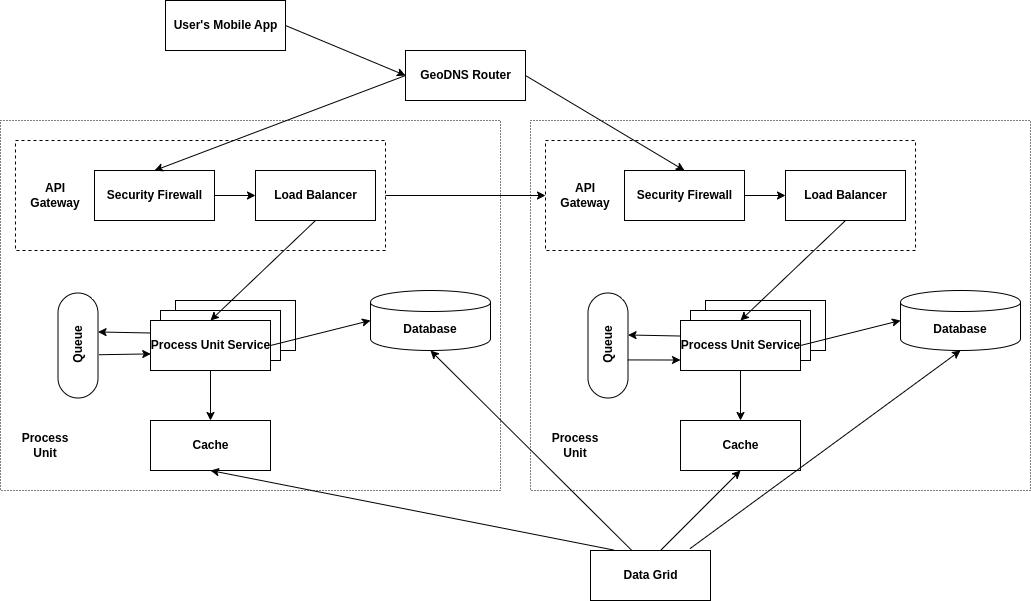

The diagram above was exported from draw.io. Its source (the exported page's mxGraphModel, read from the mxfile embedded in the PNG):
<mxGraphModel dx="923" dy="712" grid="1" gridSize="10" guides="1" tooltips="1" connect="1" arrows="1" fold="1" page="1" pageScale="1" pageWidth="1600" pageHeight="1200" math="0" shadow="0">
  <root>
    <mxCell id="0" />
    <mxCell id="1" parent="0" />
    <mxCell id="19" value="" style="html=1;" vertex="1" parent="1">
      <mxGeometry x="260" y="360" width="120" height="50" as="geometry" />
    </mxCell>
    <mxCell id="14" value="" style="rounded=0;whiteSpace=wrap;html=1;dashed=1;dashPattern=1 2;" vertex="1" parent="1">
      <mxGeometry x="60" y="160" width="500" height="370" as="geometry" />
    </mxCell>
    <mxCell id="7" value="" style="rounded=0;whiteSpace=wrap;html=1;dashed=1;" vertex="1" parent="1">
      <mxGeometry x="75" y="180" width="370" height="110" as="geometry" />
    </mxCell>
    <mxCell id="2" value="&lt;b&gt;User's Mobile App&lt;/b&gt;" style="html=1;" vertex="1" parent="1">
      <mxGeometry x="225" y="40" width="120" height="50" as="geometry" />
    </mxCell>
    <mxCell id="3" value="&lt;b&gt;GeoDNS Router&lt;/b&gt;" style="html=1;" vertex="1" parent="1">
      <mxGeometry x="465" y="90" width="120" height="50" as="geometry" />
    </mxCell>
    <mxCell id="4" value="&lt;b style=&quot;border-color: var(--border-color);&quot;&gt;Security Firewall&lt;/b&gt;" style="html=1;" vertex="1" parent="1">
      <mxGeometry x="154" y="210" width="120" height="50" as="geometry" />
    </mxCell>
    <mxCell id="5" value="&lt;b&gt;Load Balancer&lt;/b&gt;" style="html=1;" vertex="1" parent="1">
      <mxGeometry x="315" y="210" width="120" height="50" as="geometry" />
    </mxCell>
    <mxCell id="6" value="" style="endArrow=classic;html=1;exitX=1;exitY=0.5;exitDx=0;exitDy=0;entryX=0;entryY=0.5;entryDx=0;entryDy=0;" edge="1" parent="1" source="2" target="3">
      <mxGeometry width="50" height="50" relative="1" as="geometry">
        <mxPoint x="555" y="390" as="sourcePoint" />
        <mxPoint x="605" y="340" as="targetPoint" />
      </mxGeometry>
    </mxCell>
    <mxCell id="8" value="&lt;b&gt;API Gateway&lt;/b&gt;" style="text;html=1;strokeColor=none;fillColor=none;align=center;verticalAlign=middle;whiteSpace=wrap;rounded=0;dashed=1;" vertex="1" parent="1">
      <mxGeometry x="85" y="220" width="60" height="30" as="geometry" />
    </mxCell>
    <mxCell id="12" value="" style="endArrow=classic;html=1;exitX=0;exitY=0.5;exitDx=0;exitDy=0;entryX=0.5;entryY=0;entryDx=0;entryDy=0;" edge="1" parent="1" source="3" target="4">
      <mxGeometry width="50" height="50" relative="1" as="geometry">
        <mxPoint x="555" y="380" as="sourcePoint" />
        <mxPoint x="605" y="330" as="targetPoint" />
      </mxGeometry>
    </mxCell>
    <mxCell id="13" value="" style="endArrow=classic;html=1;exitX=1;exitY=0.5;exitDx=0;exitDy=0;entryX=0;entryY=0.5;entryDx=0;entryDy=0;" edge="1" parent="1" source="4" target="5">
      <mxGeometry width="50" height="50" relative="1" as="geometry">
        <mxPoint x="485" y="370" as="sourcePoint" />
        <mxPoint x="535" y="320" as="targetPoint" />
      </mxGeometry>
    </mxCell>
    <mxCell id="18" value="" style="html=1;" vertex="1" parent="1">
      <mxGeometry x="235" y="340" width="120" height="50" as="geometry" />
    </mxCell>
    <mxCell id="20" value="" style="html=1;" vertex="1" parent="1">
      <mxGeometry x="220" y="350" width="120" height="50" as="geometry" />
    </mxCell>
    <mxCell id="17" value="&lt;b&gt;Process Unit Service&lt;/b&gt;" style="html=1;" vertex="1" parent="1">
      <mxGeometry x="210" y="360" width="120" height="50" as="geometry" />
    </mxCell>
    <mxCell id="21" value="" style="endArrow=classic;html=1;exitX=0.5;exitY=1;exitDx=0;exitDy=0;entryX=0.5;entryY=0;entryDx=0;entryDy=0;" edge="1" parent="1" source="5" target="17">
      <mxGeometry width="50" height="50" relative="1" as="geometry">
        <mxPoint x="360" y="370" as="sourcePoint" />
        <mxPoint x="410" y="320" as="targetPoint" />
      </mxGeometry>
    </mxCell>
    <mxCell id="22" value="&lt;b&gt;Database&lt;/b&gt;" style="shape=cylinder;whiteSpace=wrap;html=1;boundedLbl=1;backgroundOutline=1;" vertex="1" parent="1">
      <mxGeometry x="430" y="330" width="120" height="60" as="geometry" />
    </mxCell>
    <mxCell id="24" value="&lt;b&gt;Cache&lt;/b&gt;" style="html=1;" vertex="1" parent="1">
      <mxGeometry x="210" y="460" width="120" height="50" as="geometry" />
    </mxCell>
    <mxCell id="25" value="" style="endArrow=classic;html=1;exitX=1;exitY=0.5;exitDx=0;exitDy=0;entryX=0;entryY=0.5;entryDx=0;entryDy=0;" edge="1" parent="1" source="17" target="22">
      <mxGeometry width="50" height="50" relative="1" as="geometry">
        <mxPoint x="360" y="370" as="sourcePoint" />
        <mxPoint x="410" y="320" as="targetPoint" />
      </mxGeometry>
    </mxCell>
    <mxCell id="26" value="" style="endArrow=classic;html=1;exitX=0.5;exitY=1;exitDx=0;exitDy=0;entryX=0.5;entryY=0;entryDx=0;entryDy=0;" edge="1" parent="1" source="17" target="24">
      <mxGeometry width="50" height="50" relative="1" as="geometry">
        <mxPoint x="285" y="245" as="sourcePoint" />
        <mxPoint x="325" y="245" as="targetPoint" />
      </mxGeometry>
    </mxCell>
    <mxCell id="27" value="&lt;b&gt;Data Grid&lt;/b&gt;" style="html=1;" vertex="1" parent="1">
      <mxGeometry x="650" y="590" width="120" height="50" as="geometry" />
    </mxCell>
    <mxCell id="29" value="&lt;b&gt;Process Unit&lt;/b&gt;" style="text;html=1;strokeColor=none;fillColor=none;align=center;verticalAlign=middle;whiteSpace=wrap;rounded=0;" vertex="1" parent="1">
      <mxGeometry x="75" y="470" width="60" height="30" as="geometry" />
    </mxCell>
    <mxCell id="30" value="" style="html=1;" vertex="1" parent="1">
      <mxGeometry x="790" y="360" width="120" height="50" as="geometry" />
    </mxCell>
    <mxCell id="31" value="" style="rounded=0;whiteSpace=wrap;html=1;dashed=1;dashPattern=1 2;" vertex="1" parent="1">
      <mxGeometry x="590" y="160" width="500" height="370" as="geometry" />
    </mxCell>
    <mxCell id="32" value="" style="rounded=0;whiteSpace=wrap;html=1;dashed=1;" vertex="1" parent="1">
      <mxGeometry x="605" y="180" width="370" height="110" as="geometry" />
    </mxCell>
    <mxCell id="33" value="&lt;b style=&quot;border-color: var(--border-color);&quot;&gt;Security Firewall&lt;/b&gt;" style="html=1;" vertex="1" parent="1">
      <mxGeometry x="684" y="210" width="120" height="50" as="geometry" />
    </mxCell>
    <mxCell id="34" value="&lt;b&gt;Load Balancer&lt;/b&gt;" style="html=1;" vertex="1" parent="1">
      <mxGeometry x="845" y="210" width="120" height="50" as="geometry" />
    </mxCell>
    <mxCell id="35" value="&lt;b&gt;API Gateway&lt;/b&gt;" style="text;html=1;strokeColor=none;fillColor=none;align=center;verticalAlign=middle;whiteSpace=wrap;rounded=0;dashed=1;" vertex="1" parent="1">
      <mxGeometry x="615" y="220" width="60" height="30" as="geometry" />
    </mxCell>
    <mxCell id="36" value="" style="endArrow=classic;html=1;exitX=1;exitY=0.5;exitDx=0;exitDy=0;entryX=0;entryY=0.5;entryDx=0;entryDy=0;" edge="1" parent="1" source="33" target="34">
      <mxGeometry width="50" height="50" relative="1" as="geometry">
        <mxPoint x="1015" y="370" as="sourcePoint" />
        <mxPoint x="1065" y="320" as="targetPoint" />
      </mxGeometry>
    </mxCell>
    <mxCell id="37" value="" style="html=1;" vertex="1" parent="1">
      <mxGeometry x="765" y="340" width="120" height="50" as="geometry" />
    </mxCell>
    <mxCell id="38" value="" style="html=1;" vertex="1" parent="1">
      <mxGeometry x="750" y="350" width="120" height="50" as="geometry" />
    </mxCell>
    <mxCell id="39" value="&lt;b&gt;Process Unit Service&lt;/b&gt;" style="html=1;" vertex="1" parent="1">
      <mxGeometry x="740" y="360" width="120" height="50" as="geometry" />
    </mxCell>
    <mxCell id="40" value="" style="endArrow=classic;html=1;exitX=0.5;exitY=1;exitDx=0;exitDy=0;entryX=0.5;entryY=0;entryDx=0;entryDy=0;" edge="1" parent="1" source="34" target="39">
      <mxGeometry width="50" height="50" relative="1" as="geometry">
        <mxPoint x="890" y="370" as="sourcePoint" />
        <mxPoint x="940" y="320" as="targetPoint" />
      </mxGeometry>
    </mxCell>
    <mxCell id="41" value="&lt;b&gt;Database&lt;/b&gt;" style="shape=cylinder;whiteSpace=wrap;html=1;boundedLbl=1;backgroundOutline=1;" vertex="1" parent="1">
      <mxGeometry x="960" y="330" width="120" height="60" as="geometry" />
    </mxCell>
    <mxCell id="42" value="&lt;b&gt;Cache&lt;/b&gt;" style="html=1;" vertex="1" parent="1">
      <mxGeometry x="740" y="460" width="120" height="50" as="geometry" />
    </mxCell>
    <mxCell id="43" value="" style="endArrow=classic;html=1;exitX=1;exitY=0.5;exitDx=0;exitDy=0;entryX=0;entryY=0.5;entryDx=0;entryDy=0;" edge="1" parent="1" source="39" target="41">
      <mxGeometry width="50" height="50" relative="1" as="geometry">
        <mxPoint x="890" y="370" as="sourcePoint" />
        <mxPoint x="940" y="320" as="targetPoint" />
      </mxGeometry>
    </mxCell>
    <mxCell id="44" value="" style="endArrow=classic;html=1;exitX=0.5;exitY=1;exitDx=0;exitDy=0;entryX=0.5;entryY=0;entryDx=0;entryDy=0;" edge="1" parent="1" source="39" target="42">
      <mxGeometry width="50" height="50" relative="1" as="geometry">
        <mxPoint x="815" y="245" as="sourcePoint" />
        <mxPoint x="855" y="245" as="targetPoint" />
      </mxGeometry>
    </mxCell>
    <mxCell id="45" value="&lt;b&gt;Process Unit&lt;/b&gt;" style="text;html=1;strokeColor=none;fillColor=none;align=center;verticalAlign=middle;whiteSpace=wrap;rounded=0;" vertex="1" parent="1">
      <mxGeometry x="605" y="470" width="60" height="30" as="geometry" />
    </mxCell>
    <mxCell id="46" value="" style="endArrow=classic;html=1;exitX=1;exitY=0.5;exitDx=0;exitDy=0;entryX=0.5;entryY=0;entryDx=0;entryDy=0;" edge="1" parent="1" source="3" target="33">
      <mxGeometry width="50" height="50" relative="1" as="geometry">
        <mxPoint x="490" y="380" as="sourcePoint" />
        <mxPoint x="540" y="330" as="targetPoint" />
      </mxGeometry>
    </mxCell>
    <mxCell id="47" value="" style="endArrow=classic;html=1;exitX=0.194;exitY=-0.009;exitDx=0;exitDy=0;exitPerimeter=0;entryX=0.5;entryY=1;entryDx=0;entryDy=0;" edge="1" parent="1" source="27" target="24">
      <mxGeometry width="50" height="50" relative="1" as="geometry">
        <mxPoint x="590" y="560" as="sourcePoint" />
        <mxPoint x="640" y="510" as="targetPoint" />
      </mxGeometry>
    </mxCell>
    <mxCell id="48" value="" style="endArrow=classic;html=1;entryX=0.5;entryY=1;entryDx=0;entryDy=0;exitX=0.345;exitY=0.001;exitDx=0;exitDy=0;exitPerimeter=0;" edge="1" parent="1" source="27" target="22">
      <mxGeometry width="50" height="50" relative="1" as="geometry">
        <mxPoint x="616" y="677" as="sourcePoint" />
        <mxPoint x="640" y="510" as="targetPoint" />
      </mxGeometry>
    </mxCell>
    <mxCell id="49" value="" style="endArrow=classic;html=1;exitX=0.583;exitY=0.001;exitDx=0;exitDy=0;exitPerimeter=0;entryX=0.5;entryY=1;entryDx=0;entryDy=0;" edge="1" parent="1" source="27" target="42">
      <mxGeometry width="50" height="50" relative="1" as="geometry">
        <mxPoint x="590" y="560" as="sourcePoint" />
        <mxPoint x="640" y="510" as="targetPoint" />
      </mxGeometry>
    </mxCell>
    <mxCell id="50" value="" style="endArrow=classic;html=1;exitX=0.829;exitY=-0.037;exitDx=0;exitDy=0;exitPerimeter=0;entryX=0.5;entryY=1;entryDx=0;entryDy=0;" edge="1" parent="1" source="27" target="41">
      <mxGeometry width="50" height="50" relative="1" as="geometry">
        <mxPoint x="590" y="560" as="sourcePoint" />
        <mxPoint x="640" y="510" as="targetPoint" />
      </mxGeometry>
    </mxCell>
    <mxCell id="52" value="&lt;b&gt;Queue&lt;/b&gt;" style="html=1;dashed=0;whitespace=wrap;shape=mxgraph.dfd.start;rotation=-90;" vertex="1" parent="1">
      <mxGeometry x="85" y="365" width="105" height="40" as="geometry" />
    </mxCell>
    <mxCell id="53" value="&lt;b&gt;Queue&lt;/b&gt;" style="html=1;dashed=0;whitespace=wrap;shape=mxgraph.dfd.start;rotation=-90;" vertex="1" parent="1">
      <mxGeometry x="615" y="365" width="105" height="40" as="geometry" />
    </mxCell>
    <mxCell id="54" value="" style="endArrow=classic;html=1;exitX=0;exitY=0.25;exitDx=0;exitDy=0;entryX=0.629;entryY=1.001;entryDx=0;entryDy=0;entryPerimeter=0;" edge="1" parent="1" source="17" target="52">
      <mxGeometry width="50" height="50" relative="1" as="geometry">
        <mxPoint x="490" y="330" as="sourcePoint" />
        <mxPoint x="540" y="280" as="targetPoint" />
      </mxGeometry>
    </mxCell>
    <mxCell id="55" value="" style="endArrow=classic;html=1;entryX=0.002;entryY=0.668;entryDx=0;entryDy=0;entryPerimeter=0;exitX=0.412;exitY=1.028;exitDx=0;exitDy=0;exitPerimeter=0;" edge="1" parent="1" source="52" target="17">
      <mxGeometry width="50" height="50" relative="1" as="geometry">
        <mxPoint x="160" y="400" as="sourcePoint" />
        <mxPoint x="210" y="398" as="targetPoint" />
      </mxGeometry>
    </mxCell>
    <mxCell id="56" value="" style="endArrow=classic;html=1;exitX=0;exitY=0.25;exitDx=0;exitDy=0;entryX=0.629;entryY=1.001;entryDx=0;entryDy=0;entryPerimeter=0;" edge="1" parent="1">
      <mxGeometry width="50" height="50" relative="1" as="geometry">
        <mxPoint x="740" y="375.52" as="sourcePoint" />
        <mxPoint x="687.54" y="374.475" as="targetPoint" />
      </mxGeometry>
    </mxCell>
    <mxCell id="58" value="" style="endArrow=classic;html=1;entryX=0;entryY=0.8;entryDx=0;entryDy=0;entryPerimeter=0;exitX=0.358;exitY=0.992;exitDx=0;exitDy=0;exitPerimeter=0;" edge="1" parent="1">
      <mxGeometry width="50" height="50" relative="1" as="geometry">
        <mxPoint x="687.1800000000001" y="399.42999999999995" as="sourcePoint" />
        <mxPoint x="740" y="399.52" as="targetPoint" />
      </mxGeometry>
    </mxCell>
    <mxCell id="59" value="" style="endArrow=classic;html=1;exitX=1;exitY=0.5;exitDx=0;exitDy=0;entryX=0;entryY=0.5;entryDx=0;entryDy=0;" edge="1" parent="1" source="7" target="32">
      <mxGeometry width="50" height="50" relative="1" as="geometry">
        <mxPoint x="460" y="270" as="sourcePoint" />
        <mxPoint x="510" y="220" as="targetPoint" />
      </mxGeometry>
    </mxCell>
  </root>
</mxGraphModel>